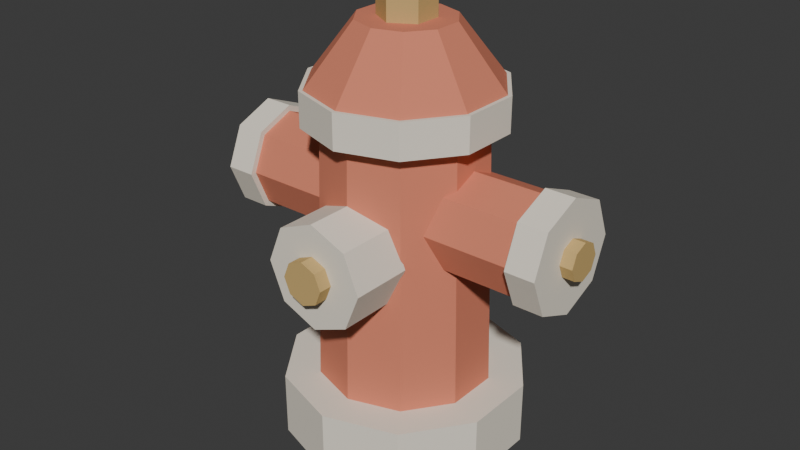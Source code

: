 # Source: hydrant.blend  (saved by Blender 5.1.30; exported with 4.5.12 LTS)
import bpy
from mathutils import Matrix  # noqa: F401  (used for matrix-valued properties, if any)

bpy.ops.wm.read_factory_settings(use_empty=True)
scene = bpy.context.scene
scene.name = 'Scene'

# ---- collections
col_collection = bpy.data.collections.new('Collection'); scene.collection.children.link(col_collection)

# ---- materials (node trees are filled in below, after node groups)
mat_cream_006 = bpy.data.materials.new('Cream.006')
mat_cream_006.diffuse_color = (0.8714, 0.807, 0.6867, 1.0)
mat_coral_006 = bpy.data.materials.new('Coral.006')
mat_coral_006.diffuse_color = (0.7157, 0.2307, 0.1413, 1.0)
mat_brass_006 = bpy.data.materials.new('Brass.006')
mat_brass_006.diffuse_color = (0.6172, 0.4233, 0.1651, 1.0)

# ---- material node trees
mat_cream_006.use_nodes = True; mat_cream_006.node_tree.nodes.clear()
_N = mat_cream_006.node_tree.nodes; _L = mat_cream_006.node_tree.links
n0 = _N.new('ShaderNodeBsdfPrincipled'); n0.name = 'Principled BSDF'; n0.location = (-200, 100)
n0.inputs[0].default_value = (0.8714, 0.807, 0.6867, 1.0)
n0.inputs[2].default_value = 0.86
n0.inputs[13].default_value = 0.22
n1 = _N.new('ShaderNodeOutputMaterial'); n1.name = 'Material Output'; n1.location = (200, 100)
_L.new(n0.outputs[0], n1.inputs[0])
n1.is_active_output = True
mat_coral_006.use_nodes = True; mat_coral_006.node_tree.nodes.clear()
_N = mat_coral_006.node_tree.nodes; _L = mat_coral_006.node_tree.links
n0 = _N.new('ShaderNodeBsdfPrincipled'); n0.name = 'Principled BSDF'; n0.location = (-200, 100)
n0.inputs[0].default_value = (0.7157, 0.2307, 0.1413, 1.0)
n0.inputs[2].default_value = 0.86
n0.inputs[13].default_value = 0.22
n1 = _N.new('ShaderNodeOutputMaterial'); n1.name = 'Material Output'; n1.location = (200, 100)
_L.new(n0.outputs[0], n1.inputs[0])
n1.is_active_output = True
mat_brass_006.use_nodes = True; mat_brass_006.node_tree.nodes.clear()
_N = mat_brass_006.node_tree.nodes; _L = mat_brass_006.node_tree.links
n0 = _N.new('ShaderNodeBsdfPrincipled'); n0.name = 'Principled BSDF'; n0.location = (-200, 100)
n0.inputs[0].default_value = (0.6172, 0.4233, 0.1651, 1.0)
n0.inputs[2].default_value = 0.86
n0.inputs[13].default_value = 0.22
n1 = _N.new('ShaderNodeOutputMaterial'); n1.name = 'Material Output'; n1.location = (200, 100)
_L.new(n0.outputs[0], n1.inputs[0])
n1.is_active_output = True

# ---- world
world_world = bpy.data.worlds.new('World'); scene.world = world_world
world_world.use_nodes = True; world_world.node_tree.nodes.clear()
_N = world_world.node_tree.nodes; _L = world_world.node_tree.links
n0 = _N.new('ShaderNodeOutputWorld'); n0.name = 'World Output'; n0.location = (200, 100)
n1 = _N.new('ShaderNodeBackground'); n1.name = 'Background'; n1.location = (-200, 100)
n1.inputs[0].default_value = (0.05088, 0.05088, 0.05088, 1.0)
_L.new(n1.outputs[0], n0.inputs[0])
n0.is_active_output = True
world_world.color = (0.05088, 0.05088, 0.05088)
world_world.sun_shadow_jitter_overblur = 0.0

# ---- meshes
me_cone_100 = bpy.data.meshes.new('Cone.100')
me_cone_100.from_pydata([(0.0, 0.245, -0.065), (0.0, 0.245, 0.065), (0.144, 0.1982, -0.065), (0.144, 0.1982, 0.065), (0.233, 0.07571, -0.065), (0.233, 0.07571, 0.065), (0.233, -0.07571, -0.065), (0.233, -0.07571, 0.065), (0.144, -0.1982, -0.065), (0.144, -0.1982, 0.065), (0.0, -0.245, -0.065), (0.0, -0.245, 0.065), (-0.144, -0.1982, -0.065), (-0.144, -0.1982, 0.065), (-0.233, -0.07571, -0.065), (-0.233, -0.07571, 0.065), (-0.233, 0.07571, -0.065), (-0.233, 0.07571, 0.065), (-0.144, 0.1982, -0.065), (-0.144, 0.1982, 0.065)], [], [(0, 1, 3, 2), (2, 3, 5, 4), (4, 5, 7, 6), (6, 7, 9, 8), (8, 9, 11, 10), (10, 11, 13, 12), (12, 13, 15, 14), (14, 15, 17, 16), (3, 1, 19, 17, 15, 13, 11, 9, 7, 5), (16, 17, 19, 18), (18, 19, 1, 0), (0, 2, 4, 6, 8, 10, 12, 14, 16, 18)])
_uv = me_cone_100.uv_layers.new(name='UVMap')
_uv.uv.foreach_set('vector', [1.0, 0.5, 1.0, 1.0, 0.9, 1.0, 0.9, 0.5, 0.9, 0.5, 0.9, 1.0, 0.8, 1.0, 0.8, 0.5, 0.8, 0.5, 0.8, 1.0, 0.7, 1.0, 0.7, 0.5, 0.7, 0.5, 0.7, 1.0, 0.6, 1.0, 0.6, 0.5, 0.6, 0.5, 0.6, 1.0, 0.5, 1.0, 0.5, 0.5, 0.5, 0.5, 0.5, 1.0, 0.4, 1.0, 0.4, 0.5, 0.4, 0.5, 0.4, 1.0, 0.3, 1.0, 0.3, 0.5, 0.3, 0.5, 0.3, 1.0, 0.2, 1.0, 0.2, 0.5, 0.3911, 0.4442, 0.25, 0.49, 0.1089, 0.4442, 0.02175, 0.3242, 0.02175, 0.1758, 0.1089, 0.05584, 0.25, 0.01, 0.3911, 0.05584, 0.4783, 0.1758, 0.4783, 0.3242, 0.2, 0.5, 0.2, 1.0, 0.1, 1.0, 0.1, 0.5, 0.1, 0.5, 0.1, 1.0, -7.451e-08, 1.0, -7.451e-08, 0.5, 0.75, 0.49, 0.8911, 0.4442, 0.9783, 0.3242, 0.9783, 0.1758, 0.8911, 0.05584, 0.75, 0.01, 0.6089, 0.05584, 0.5217, 0.1758, 0.5217, 0.3242, 0.6089, 0.4442])
me_cone_100.materials.append(mat_cream_006)
me_cone_100.update()
me_cone_101 = bpy.data.meshes.new('Cone.101')
me_cone_101.from_pydata([(0.0, 0.175, -0.275), (0.0, 0.16, 0.275), (0.1029, 0.1416, -0.275), (0.09405, 0.1294, 0.275), (0.1664, 0.05408, -0.275), (0.1522, 0.04944, 0.275), (0.1664, -0.05408, -0.275), (0.1522, -0.04944, 0.275), (0.1029, -0.1416, -0.275), (0.09405, -0.1294, 0.275), (0.0, -0.175, -0.275), (0.0, -0.16, 0.275), (-0.1029, -0.1416, -0.275), (-0.09405, -0.1294, 0.275), (-0.1664, -0.05408, -0.275), (-0.1522, -0.04944, 0.275), (-0.1664, 0.05408, -0.275), (-0.1522, 0.04944, 0.275), (-0.1029, 0.1416, -0.275), (-0.09405, 0.1294, 0.275)], [], [(0, 1, 3, 2), (2, 3, 5, 4), (4, 5, 7, 6), (6, 7, 9, 8), (8, 9, 11, 10), (10, 11, 13, 12), (12, 13, 15, 14), (14, 15, 17, 16), (3, 1, 19, 17, 15, 13, 11, 9, 7, 5), (16, 17, 19, 18), (18, 19, 1, 0), (0, 2, 4, 6, 8, 10, 12, 14, 16, 18)])
_uv = me_cone_101.uv_layers.new(name='UVMap')
_uv.uv.foreach_set('vector', [1.0, 0.5, 1.0, 1.0, 0.9, 1.0, 0.9, 0.5, 0.9, 0.5, 0.9, 1.0, 0.8, 1.0, 0.8, 0.5, 0.8, 0.5, 0.8, 1.0, 0.7, 1.0, 0.7, 0.5, 0.7, 0.5, 0.7, 1.0, 0.6, 1.0, 0.6, 0.5, 0.6, 0.5, 0.6, 1.0, 0.5, 1.0, 0.5, 0.5, 0.5, 0.5, 0.5, 1.0, 0.4, 1.0, 0.4, 0.5, 0.4, 0.5, 0.4, 1.0, 0.3, 1.0, 0.3, 0.5, 0.3, 0.5, 0.3, 1.0, 0.2, 1.0, 0.2, 0.5, 0.3911, 0.4442, 0.25, 0.49, 0.1089, 0.4442, 0.02175, 0.3242, 0.02175, 0.1758, 0.1089, 0.05584, 0.25, 0.01, 0.3911, 0.05584, 0.4783, 0.1758, 0.4783, 0.3242, 0.2, 0.5, 0.2, 1.0, 0.1, 1.0, 0.1, 0.5, 0.1, 0.5, 0.1, 1.0, -7.451e-08, 1.0, -7.451e-08, 0.5, 0.75, 0.49, 0.8911, 0.4442, 0.9783, 0.3242, 0.9783, 0.1758, 0.8911, 0.05584, 0.75, 0.01, 0.6089, 0.05584, 0.5217, 0.1758, 0.5217, 0.3242, 0.6089, 0.4442])
me_cone_101.materials.append(mat_coral_006)
me_cone_101.update()
me_cone_102 = bpy.data.meshes.new('Cone.102')
me_cone_102.from_pydata([(0.0, 0.195, -0.035), (0.0, 0.195, 0.035), (0.1146, 0.1578, -0.035), (0.1146, 0.1578, 0.035), (0.1855, 0.06026, -0.035), (0.1855, 0.06026, 0.035), (0.1855, -0.06026, -0.035), (0.1855, -0.06026, 0.035), (0.1146, -0.1578, -0.035), (0.1146, -0.1578, 0.035), (0.0, -0.195, -0.035), (0.0, -0.195, 0.035), (-0.1146, -0.1578, -0.035), (-0.1146, -0.1578, 0.035), (-0.1855, -0.06026, -0.035), (-0.1855, -0.06026, 0.035), (-0.1855, 0.06026, -0.035), (-0.1855, 0.06026, 0.035), (-0.1146, 0.1578, -0.035), (-0.1146, 0.1578, 0.035)], [], [(0, 1, 3, 2), (2, 3, 5, 4), (4, 5, 7, 6), (6, 7, 9, 8), (8, 9, 11, 10), (10, 11, 13, 12), (12, 13, 15, 14), (14, 15, 17, 16), (3, 1, 19, 17, 15, 13, 11, 9, 7, 5), (16, 17, 19, 18), (18, 19, 1, 0), (0, 2, 4, 6, 8, 10, 12, 14, 16, 18)])
_uv = me_cone_102.uv_layers.new(name='UVMap')
_uv.uv.foreach_set('vector', [1.0, 0.5, 1.0, 1.0, 0.9, 1.0, 0.9, 0.5, 0.9, 0.5, 0.9, 1.0, 0.8, 1.0, 0.8, 0.5, 0.8, 0.5, 0.8, 1.0, 0.7, 1.0, 0.7, 0.5, 0.7, 0.5, 0.7, 1.0, 0.6, 1.0, 0.6, 0.5, 0.6, 0.5, 0.6, 1.0, 0.5, 1.0, 0.5, 0.5, 0.5, 0.5, 0.5, 1.0, 0.4, 1.0, 0.4, 0.5, 0.4, 0.5, 0.4, 1.0, 0.3, 1.0, 0.3, 0.5, 0.3, 0.5, 0.3, 1.0, 0.2, 1.0, 0.2, 0.5, 0.3911, 0.4442, 0.25, 0.49, 0.1089, 0.4442, 0.02175, 0.3242, 0.02175, 0.1758, 0.1089, 0.05584, 0.25, 0.01, 0.3911, 0.05584, 0.4783, 0.1758, 0.4783, 0.3242, 0.2, 0.5, 0.2, 1.0, 0.1, 1.0, 0.1, 0.5, 0.1, 0.5, 0.1, 1.0, -7.451e-08, 1.0, -7.451e-08, 0.5, 0.75, 0.49, 0.8911, 0.4442, 0.9783, 0.3242, 0.9783, 0.1758, 0.8911, 0.05584, 0.75, 0.01, 0.6089, 0.05584, 0.5217, 0.1758, 0.5217, 0.3242, 0.6089, 0.4442])
me_cone_102.materials.append(mat_cream_006)
me_cone_102.update()
me_cone_103 = bpy.data.meshes.new('Cone.103')
me_cone_103.from_pydata([(0.0, 0.195, -0.065), (0.0, 0.095, 0.065), (0.1146, 0.1578, -0.065), (0.05584, 0.07686, 0.065), (0.1855, 0.06026, -0.065), (0.09035, 0.02936, 0.065), (0.1855, -0.06026, -0.065), (0.09035, -0.02936, 0.065), (0.1146, -0.1578, -0.065), (0.05584, -0.07686, 0.065), (0.0, -0.195, -0.065), (0.0, -0.095, 0.065), (-0.1146, -0.1578, -0.065), (-0.05584, -0.07686, 0.065), (-0.1855, -0.06026, -0.065), (-0.09035, -0.02936, 0.065), (-0.1855, 0.06026, -0.065), (-0.09035, 0.02936, 0.065), (-0.1146, 0.1578, -0.065), (-0.05584, 0.07686, 0.065)], [], [(0, 1, 3, 2), (2, 3, 5, 4), (4, 5, 7, 6), (6, 7, 9, 8), (8, 9, 11, 10), (10, 11, 13, 12), (12, 13, 15, 14), (14, 15, 17, 16), (3, 1, 19, 17, 15, 13, 11, 9, 7, 5), (16, 17, 19, 18), (18, 19, 1, 0), (0, 2, 4, 6, 8, 10, 12, 14, 16, 18)])
_uv = me_cone_103.uv_layers.new(name='UVMap')
_uv.uv.foreach_set('vector', [1.0, 0.5, 1.0, 1.0, 0.9, 1.0, 0.9, 0.5, 0.9, 0.5, 0.9, 1.0, 0.8, 1.0, 0.8, 0.5, 0.8, 0.5, 0.8, 1.0, 0.7, 1.0, 0.7, 0.5, 0.7, 0.5, 0.7, 1.0, 0.6, 1.0, 0.6, 0.5, 0.6, 0.5, 0.6, 1.0, 0.5, 1.0, 0.5, 0.5, 0.5, 0.5, 0.5, 1.0, 0.4, 1.0, 0.4, 0.5, 0.4, 0.5, 0.4, 1.0, 0.3, 1.0, 0.3, 0.5, 0.3, 0.5, 0.3, 1.0, 0.2, 1.0, 0.2, 0.5, 0.3911, 0.4442, 0.25, 0.49, 0.1089, 0.4442, 0.02175, 0.3242, 0.02175, 0.1758, 0.1089, 0.05584, 0.25, 0.01, 0.3911, 0.05584, 0.4783, 0.1758, 0.4783, 0.3242, 0.2, 0.5, 0.2, 1.0, 0.1, 1.0, 0.1, 0.5, 0.1, 0.5, 0.1, 1.0, -7.451e-08, 1.0, -7.451e-08, 0.5, 0.75, 0.49, 0.8911, 0.4442, 0.9783, 0.3242, 0.9783, 0.1758, 0.8911, 0.05584, 0.75, 0.01, 0.6089, 0.05584, 0.5217, 0.1758, 0.5217, 0.3242, 0.6089, 0.4442])
me_cone_103.materials.append(mat_coral_006)
me_cone_103.update()
me_cone_104 = bpy.data.meshes.new('Cone.104')
me_cone_104.from_pydata([(0.0, 0.055, -0.0275), (0.0, 0.055, 0.0275), (0.04763, 0.0275, -0.0275), (0.04763, 0.0275, 0.0275), (0.04763, -0.0275, -0.0275), (0.04763, -0.0275, 0.0275), (0.0, -0.055, -0.0275), (0.0, -0.055, 0.0275), (-0.04763, -0.0275, -0.0275), (-0.04763, -0.0275, 0.0275), (-0.04763, 0.0275, -0.0275), (-0.04763, 0.0275, 0.0275)], [], [(0, 1, 3, 2), (2, 3, 5, 4), (4, 5, 7, 6), (6, 7, 9, 8), (3, 1, 11, 9, 7, 5), (8, 9, 11, 10), (10, 11, 1, 0), (0, 2, 4, 6, 8, 10)])
_uv = me_cone_104.uv_layers.new(name='UVMap')
_uv.uv.foreach_set('vector', [1.0, 0.5, 1.0, 1.0, 0.8333, 1.0, 0.8333, 0.5, 0.8333, 0.5, 0.8333, 1.0, 0.6667, 1.0, 0.6667, 0.5, 0.6667, 0.5, 0.6667, 1.0, 0.5, 1.0, 0.5, 0.5, 0.5, 0.5, 0.5, 1.0, 0.3333, 1.0, 0.3333, 0.5, 0.4578, 0.37, 0.25, 0.49, 0.04215, 0.37, 0.04215, 0.13, 0.25, 0.01, 0.4578, 0.13, 0.3333, 0.5, 0.3333, 1.0, 0.1667, 1.0, 0.1667, 0.5, 0.1667, 0.5, 0.1667, 1.0, -8.941e-08, 1.0, -8.941e-08, 0.5, 0.75, 0.49, 0.9578, 0.37, 0.9578, 0.13, 0.75, 0.01, 0.5422, 0.13, 0.5422, 0.37])
me_cone_104.materials.append(mat_brass_006)
me_cone_104.update()
me_cone_105 = bpy.data.meshes.new('Cone.105')
me_cone_105.from_pydata([(0.0, 0.1, -0.095), (0.0, 0.1, 0.095), (0.07071, 0.07071, -0.095), (0.07071, 0.07071, 0.095), (0.1, 0.0, -0.095), (0.1, 0.0, 0.095), (0.07071, -0.07071, -0.095), (0.07071, -0.07071, 0.095), (0.0, -0.1, -0.095), (0.0, -0.1, 0.095), (-0.07071, -0.07071, -0.095), (-0.07071, -0.07071, 0.095), (-0.1, 0.0, -0.095), (-0.1, 0.0, 0.095), (-0.07071, 0.07071, -0.095), (-0.07071, 0.07071, 0.095)], [], [(0, 1, 3, 2), (2, 3, 5, 4), (4, 5, 7, 6), (6, 7, 9, 8), (8, 9, 11, 10), (10, 11, 13, 12), (3, 1, 15, 13, 11, 9, 7, 5), (12, 13, 15, 14), (14, 15, 1, 0), (0, 2, 4, 6, 8, 10, 12, 14)])
_uv = me_cone_105.uv_layers.new(name='UVMap')
_uv.uv.foreach_set('vector', [1.0, 0.5, 1.0, 1.0, 0.875, 1.0, 0.875, 0.5, 0.875, 0.5, 0.875, 1.0, 0.75, 1.0, 0.75, 0.5, 0.75, 0.5, 0.75, 1.0, 0.625, 1.0, 0.625, 0.5, 0.625, 0.5, 0.625, 1.0, 0.5, 1.0, 0.5, 0.5, 0.5, 0.5, 0.5, 1.0, 0.375, 1.0, 0.375, 0.5, 0.375, 0.5, 0.375, 1.0, 0.25, 1.0, 0.25, 0.5, 0.4197, 0.4197, 0.25, 0.49, 0.08029, 0.4197, 0.01, 0.25, 0.08029, 0.08029, 0.25, 0.01, 0.4197, 0.08029, 0.49, 0.25, 0.25, 0.5, 0.25, 1.0, 0.125, 1.0, 0.125, 0.5, 0.125, 0.5, 0.125, 1.0, 0.0, 1.0, 0.0, 0.5, 0.75, 0.49, 0.9197, 0.4197, 0.99, 0.25, 0.9197, 0.08029, 0.75, 0.01, 0.5803, 0.08029, 0.51, 0.25, 0.5803, 0.4197])
me_cone_105.materials.append(mat_coral_006)
me_cone_105.update()
me_cone_106 = bpy.data.meshes.new('Cone.106')
me_cone_106.from_pydata([(0.0, 0.112, -0.03), (0.0, 0.112, 0.03), (0.0792, 0.0792, -0.03), (0.0792, 0.0792, 0.03), (0.112, 0.0, -0.03), (0.112, 0.0, 0.03), (0.0792, -0.0792, -0.03), (0.0792, -0.0792, 0.03), (0.0, -0.112, -0.03), (0.0, -0.112, 0.03), (-0.0792, -0.0792, -0.03), (-0.0792, -0.0792, 0.03), (-0.112, 0.0, -0.03), (-0.112, 0.0, 0.03), (-0.0792, 0.0792, -0.03), (-0.0792, 0.0792, 0.03)], [], [(0, 1, 3, 2), (2, 3, 5, 4), (4, 5, 7, 6), (6, 7, 9, 8), (8, 9, 11, 10), (10, 11, 13, 12), (3, 1, 15, 13, 11, 9, 7, 5), (12, 13, 15, 14), (14, 15, 1, 0), (0, 2, 4, 6, 8, 10, 12, 14)])
_uv = me_cone_106.uv_layers.new(name='UVMap')
_uv.uv.foreach_set('vector', [1.0, 0.5, 1.0, 1.0, 0.875, 1.0, 0.875, 0.5, 0.875, 0.5, 0.875, 1.0, 0.75, 1.0, 0.75, 0.5, 0.75, 0.5, 0.75, 1.0, 0.625, 1.0, 0.625, 0.5, 0.625, 0.5, 0.625, 1.0, 0.5, 1.0, 0.5, 0.5, 0.5, 0.5, 0.5, 1.0, 0.375, 1.0, 0.375, 0.5, 0.375, 0.5, 0.375, 1.0, 0.25, 1.0, 0.25, 0.5, 0.4197, 0.4197, 0.25, 0.49, 0.08029, 0.4197, 0.01, 0.25, 0.08029, 0.08029, 0.25, 0.01, 0.4197, 0.08029, 0.49, 0.25, 0.25, 0.5, 0.25, 1.0, 0.125, 1.0, 0.125, 0.5, 0.125, 0.5, 0.125, 1.0, 0.0, 1.0, 0.0, 0.5, 0.75, 0.49, 0.9197, 0.4197, 0.99, 0.25, 0.9197, 0.08029, 0.75, 0.01, 0.5803, 0.08029, 0.51, 0.25, 0.5803, 0.4197])
me_cone_106.materials.append(mat_cream_006)
me_cone_106.update()
me_cone_107 = bpy.data.meshes.new('Cone.107')
me_cone_107.from_pydata([(0.0, 0.037, -0.0125), (0.0, 0.037, 0.0125), (0.02616, 0.02616, -0.0125), (0.02616, 0.02616, 0.0125), (0.037, 0.0, -0.0125), (0.037, 0.0, 0.0125), (0.02616, -0.02616, -0.0125), (0.02616, -0.02616, 0.0125), (0.0, -0.037, -0.0125), (0.0, -0.037, 0.0125), (-0.02616, -0.02616, -0.0125), (-0.02616, -0.02616, 0.0125), (-0.037, 0.0, -0.0125), (-0.037, 0.0, 0.0125), (-0.02616, 0.02616, -0.0125), (-0.02616, 0.02616, 0.0125)], [], [(0, 1, 3, 2), (2, 3, 5, 4), (4, 5, 7, 6), (6, 7, 9, 8), (8, 9, 11, 10), (10, 11, 13, 12), (3, 1, 15, 13, 11, 9, 7, 5), (12, 13, 15, 14), (14, 15, 1, 0), (0, 2, 4, 6, 8, 10, 12, 14)])
_uv = me_cone_107.uv_layers.new(name='UVMap')
_uv.uv.foreach_set('vector', [1.0, 0.5, 1.0, 1.0, 0.875, 1.0, 0.875, 0.5, 0.875, 0.5, 0.875, 1.0, 0.75, 1.0, 0.75, 0.5, 0.75, 0.5, 0.75, 1.0, 0.625, 1.0, 0.625, 0.5, 0.625, 0.5, 0.625, 1.0, 0.5, 1.0, 0.5, 0.5, 0.5, 0.5, 0.5, 1.0, 0.375, 1.0, 0.375, 0.5, 0.375, 0.5, 0.375, 1.0, 0.25, 1.0, 0.25, 0.5, 0.4197, 0.4197, 0.25, 0.49, 0.08029, 0.4197, 0.01, 0.25, 0.08029, 0.08029, 0.25, 0.01, 0.4197, 0.08029, 0.49, 0.25, 0.25, 0.5, 0.25, 1.0, 0.125, 1.0, 0.125, 0.5, 0.125, 0.5, 0.125, 1.0, 0.0, 1.0, 0.0, 0.5, 0.75, 0.49, 0.9197, 0.4197, 0.99, 0.25, 0.9197, 0.08029, 0.75, 0.01, 0.5803, 0.08029, 0.51, 0.25, 0.5803, 0.4197])
me_cone_107.materials.append(mat_brass_006)
me_cone_107.update()
me_cone_108 = bpy.data.meshes.new('Cone.108')
me_cone_108.from_pydata([(0.0, 0.1, -0.095), (0.0, 0.1, 0.095), (0.07071, 0.07071, -0.095), (0.07071, 0.07071, 0.095), (0.1, 0.0, -0.095), (0.1, 0.0, 0.095), (0.07071, -0.07071, -0.095), (0.07071, -0.07071, 0.095), (0.0, -0.1, -0.095), (0.0, -0.1, 0.095), (-0.07071, -0.07071, -0.095), (-0.07071, -0.07071, 0.095), (-0.1, 0.0, -0.095), (-0.1, 0.0, 0.095), (-0.07071, 0.07071, -0.095), (-0.07071, 0.07071, 0.095)], [], [(0, 1, 3, 2), (2, 3, 5, 4), (4, 5, 7, 6), (6, 7, 9, 8), (8, 9, 11, 10), (10, 11, 13, 12), (3, 1, 15, 13, 11, 9, 7, 5), (12, 13, 15, 14), (14, 15, 1, 0), (0, 2, 4, 6, 8, 10, 12, 14)])
_uv = me_cone_108.uv_layers.new(name='UVMap')
_uv.uv.foreach_set('vector', [1.0, 0.5, 1.0, 1.0, 0.875, 1.0, 0.875, 0.5, 0.875, 0.5, 0.875, 1.0, 0.75, 1.0, 0.75, 0.5, 0.75, 0.5, 0.75, 1.0, 0.625, 1.0, 0.625, 0.5, 0.625, 0.5, 0.625, 1.0, 0.5, 1.0, 0.5, 0.5, 0.5, 0.5, 0.5, 1.0, 0.375, 1.0, 0.375, 0.5, 0.375, 0.5, 0.375, 1.0, 0.25, 1.0, 0.25, 0.5, 0.4197, 0.4197, 0.25, 0.49, 0.08029, 0.4197, 0.01, 0.25, 0.08029, 0.08029, 0.25, 0.01, 0.4197, 0.08029, 0.49, 0.25, 0.25, 0.5, 0.25, 1.0, 0.125, 1.0, 0.125, 0.5, 0.125, 0.5, 0.125, 1.0, 0.0, 1.0, 0.0, 0.5, 0.75, 0.49, 0.9197, 0.4197, 0.99, 0.25, 0.9197, 0.08029, 0.75, 0.01, 0.5803, 0.08029, 0.51, 0.25, 0.5803, 0.4197])
me_cone_108.materials.append(mat_coral_006)
me_cone_108.update()
me_cone_109 = bpy.data.meshes.new('Cone.109')
me_cone_109.from_pydata([(0.0, 0.112, -0.03), (0.0, 0.112, 0.03), (0.0792, 0.0792, -0.03), (0.0792, 0.0792, 0.03), (0.112, 0.0, -0.03), (0.112, 0.0, 0.03), (0.0792, -0.0792, -0.03), (0.0792, -0.0792, 0.03), (0.0, -0.112, -0.03), (0.0, -0.112, 0.03), (-0.0792, -0.0792, -0.03), (-0.0792, -0.0792, 0.03), (-0.112, 0.0, -0.03), (-0.112, 0.0, 0.03), (-0.0792, 0.0792, -0.03), (-0.0792, 0.0792, 0.03)], [], [(0, 1, 3, 2), (2, 3, 5, 4), (4, 5, 7, 6), (6, 7, 9, 8), (8, 9, 11, 10), (10, 11, 13, 12), (3, 1, 15, 13, 11, 9, 7, 5), (12, 13, 15, 14), (14, 15, 1, 0), (0, 2, 4, 6, 8, 10, 12, 14)])
_uv = me_cone_109.uv_layers.new(name='UVMap')
_uv.uv.foreach_set('vector', [1.0, 0.5, 1.0, 1.0, 0.875, 1.0, 0.875, 0.5, 0.875, 0.5, 0.875, 1.0, 0.75, 1.0, 0.75, 0.5, 0.75, 0.5, 0.75, 1.0, 0.625, 1.0, 0.625, 0.5, 0.625, 0.5, 0.625, 1.0, 0.5, 1.0, 0.5, 0.5, 0.5, 0.5, 0.5, 1.0, 0.375, 1.0, 0.375, 0.5, 0.375, 0.5, 0.375, 1.0, 0.25, 1.0, 0.25, 0.5, 0.4197, 0.4197, 0.25, 0.49, 0.08029, 0.4197, 0.01, 0.25, 0.08029, 0.08029, 0.25, 0.01, 0.4197, 0.08029, 0.49, 0.25, 0.25, 0.5, 0.25, 1.0, 0.125, 1.0, 0.125, 0.5, 0.125, 0.5, 0.125, 1.0, 0.0, 1.0, 0.0, 0.5, 0.75, 0.49, 0.9197, 0.4197, 0.99, 0.25, 0.9197, 0.08029, 0.75, 0.01, 0.5803, 0.08029, 0.51, 0.25, 0.5803, 0.4197])
me_cone_109.materials.append(mat_cream_006)
me_cone_109.update()
me_cone_110 = bpy.data.meshes.new('Cone.110')
me_cone_110.from_pydata([(0.0, 0.037, -0.0125), (0.0, 0.037, 0.0125), (0.02616, 0.02616, -0.0125), (0.02616, 0.02616, 0.0125), (0.037, 0.0, -0.0125), (0.037, 0.0, 0.0125), (0.02616, -0.02616, -0.0125), (0.02616, -0.02616, 0.0125), (0.0, -0.037, -0.0125), (0.0, -0.037, 0.0125), (-0.02616, -0.02616, -0.0125), (-0.02616, -0.02616, 0.0125), (-0.037, 0.0, -0.0125), (-0.037, 0.0, 0.0125), (-0.02616, 0.02616, -0.0125), (-0.02616, 0.02616, 0.0125)], [], [(0, 1, 3, 2), (2, 3, 5, 4), (4, 5, 7, 6), (6, 7, 9, 8), (8, 9, 11, 10), (10, 11, 13, 12), (3, 1, 15, 13, 11, 9, 7, 5), (12, 13, 15, 14), (14, 15, 1, 0), (0, 2, 4, 6, 8, 10, 12, 14)])
_uv = me_cone_110.uv_layers.new(name='UVMap')
_uv.uv.foreach_set('vector', [1.0, 0.5, 1.0, 1.0, 0.875, 1.0, 0.875, 0.5, 0.875, 0.5, 0.875, 1.0, 0.75, 1.0, 0.75, 0.5, 0.75, 0.5, 0.75, 1.0, 0.625, 1.0, 0.625, 0.5, 0.625, 0.5, 0.625, 1.0, 0.5, 1.0, 0.5, 0.5, 0.5, 0.5, 0.5, 1.0, 0.375, 1.0, 0.375, 0.5, 0.375, 0.5, 0.375, 1.0, 0.25, 1.0, 0.25, 0.5, 0.4197, 0.4197, 0.25, 0.49, 0.08029, 0.4197, 0.01, 0.25, 0.08029, 0.08029, 0.25, 0.01, 0.4197, 0.08029, 0.49, 0.25, 0.25, 0.5, 0.25, 1.0, 0.125, 1.0, 0.125, 0.5, 0.125, 0.5, 0.125, 1.0, 0.0, 1.0, 0.0, 0.5, 0.75, 0.49, 0.9197, 0.4197, 0.99, 0.25, 0.9197, 0.08029, 0.75, 0.01, 0.5803, 0.08029, 0.51, 0.25, 0.5803, 0.4197])
me_cone_110.materials.append(mat_brass_006)
me_cone_110.update()
me_cone_111 = bpy.data.meshes.new('Cone.111')
me_cone_111.from_pydata([(0.0, 0.105, -0.0625), (0.0, 0.105, 0.0625), (0.07425, 0.07425, -0.0625), (0.07425, 0.07425, 0.0625), (0.105, 0.0, -0.0625), (0.105, 0.0, 0.0625), (0.07425, -0.07425, -0.0625), (0.07425, -0.07425, 0.0625), (0.0, -0.105, -0.0625), (0.0, -0.105, 0.0625), (-0.07425, -0.07425, -0.0625), (-0.07425, -0.07425, 0.0625), (-0.105, 0.0, -0.0625), (-0.105, 0.0, 0.0625), (-0.07425, 0.07425, -0.0625), (-0.07425, 0.07425, 0.0625)], [], [(0, 1, 3, 2), (2, 3, 5, 4), (4, 5, 7, 6), (6, 7, 9, 8), (8, 9, 11, 10), (10, 11, 13, 12), (3, 1, 15, 13, 11, 9, 7, 5), (12, 13, 15, 14), (14, 15, 1, 0), (0, 2, 4, 6, 8, 10, 12, 14)])
_uv = me_cone_111.uv_layers.new(name='UVMap')
_uv.uv.foreach_set('vector', [1.0, 0.5, 1.0, 1.0, 0.875, 1.0, 0.875, 0.5, 0.875, 0.5, 0.875, 1.0, 0.75, 1.0, 0.75, 0.5, 0.75, 0.5, 0.75, 1.0, 0.625, 1.0, 0.625, 0.5, 0.625, 0.5, 0.625, 1.0, 0.5, 1.0, 0.5, 0.5, 0.5, 0.5, 0.5, 1.0, 0.375, 1.0, 0.375, 0.5, 0.375, 0.5, 0.375, 1.0, 0.25, 1.0, 0.25, 0.5, 0.4197, 0.4197, 0.25, 0.49, 0.08029, 0.4197, 0.01, 0.25, 0.08029, 0.08029, 0.25, 0.01, 0.4197, 0.08029, 0.49, 0.25, 0.25, 0.5, 0.25, 1.0, 0.125, 1.0, 0.125, 0.5, 0.125, 0.5, 0.125, 1.0, 0.0, 1.0, 0.0, 0.5, 0.75, 0.49, 0.9197, 0.4197, 0.99, 0.25, 0.9197, 0.08029, 0.75, 0.01, 0.5803, 0.08029, 0.51, 0.25, 0.5803, 0.4197])
me_cone_111.materials.append(mat_cream_006)
me_cone_111.update()
me_cone_112 = bpy.data.meshes.new('Cone.112')
me_cone_112.from_pydata([(0.0, 0.043, -0.0135), (0.0, 0.043, 0.0135), (0.03041, 0.03041, -0.0135), (0.03041, 0.03041, 0.0135), (0.043, 0.0, -0.0135), (0.043, 0.0, 0.0135), (0.03041, -0.03041, -0.0135), (0.03041, -0.03041, 0.0135), (0.0, -0.043, -0.0135), (0.0, -0.043, 0.0135), (-0.03041, -0.03041, -0.0135), (-0.03041, -0.03041, 0.0135), (-0.043, 0.0, -0.0135), (-0.043, 0.0, 0.0135), (-0.03041, 0.03041, -0.0135), (-0.03041, 0.03041, 0.0135)], [], [(0, 1, 3, 2), (2, 3, 5, 4), (4, 5, 7, 6), (6, 7, 9, 8), (8, 9, 11, 10), (10, 11, 13, 12), (3, 1, 15, 13, 11, 9, 7, 5), (12, 13, 15, 14), (14, 15, 1, 0), (0, 2, 4, 6, 8, 10, 12, 14)])
_uv = me_cone_112.uv_layers.new(name='UVMap')
_uv.uv.foreach_set('vector', [1.0, 0.5, 1.0, 1.0, 0.875, 1.0, 0.875, 0.5, 0.875, 0.5, 0.875, 1.0, 0.75, 1.0, 0.75, 0.5, 0.75, 0.5, 0.75, 1.0, 0.625, 1.0, 0.625, 0.5, 0.625, 0.5, 0.625, 1.0, 0.5, 1.0, 0.5, 0.5, 0.5, 0.5, 0.5, 1.0, 0.375, 1.0, 0.375, 0.5, 0.375, 0.5, 0.375, 1.0, 0.25, 1.0, 0.25, 0.5, 0.4197, 0.4197, 0.25, 0.49, 0.08029, 0.4197, 0.01, 0.25, 0.08029, 0.08029, 0.25, 0.01, 0.4197, 0.08029, 0.49, 0.25, 0.25, 0.5, 0.25, 1.0, 0.125, 1.0, 0.125, 0.5, 0.125, 0.5, 0.125, 1.0, 0.0, 1.0, 0.0, 0.5, 0.75, 0.49, 0.9197, 0.4197, 0.99, 0.25, 0.9197, 0.08029, 0.75, 0.01, 0.5803, 0.08029, 0.51, 0.25, 0.5803, 0.4197])
me_cone_112.materials.append(mat_brass_006)
me_cone_112.update()

# ---- objects
ob_lowcar_hydrant = bpy.data.objects.new('Lowcar_hydrant', None)
ob_cream_hydrant_foot = bpy.data.objects.new('Cream_hydrant_foot', me_cone_100)
ob_coral_hydrant_body = bpy.data.objects.new('Coral_hydrant_body', me_cone_101)
ob_cream_top_collar = bpy.data.objects.new('Cream_top_collar', me_cone_102)
ob_faceted_coral_cap = bpy.data.objects.new('Faceted_coral_cap', me_cone_103)
ob_brass_top_nut = bpy.data.objects.new('Brass_top_nut', me_cone_104)
ob_coral_side_outlet = bpy.data.objects.new('Coral_side_outlet', me_cone_105)
ob_cream_side_cap = bpy.data.objects.new('Cream_side_cap', me_cone_106)
ob_brass_side_nut = bpy.data.objects.new('Brass_side_nut', me_cone_107)
ob_coral_side_outlet_001 = bpy.data.objects.new('Coral_side_outlet.001', me_cone_108)
ob_cream_side_cap_001 = bpy.data.objects.new('Cream_side_cap.001', me_cone_109)
ob_brass_side_nut_001 = bpy.data.objects.new('Brass_side_nut.001', me_cone_110)
ob_cream_front_outlet = bpy.data.objects.new('Cream_front_outlet', me_cone_111)
ob_brass_front_nut = bpy.data.objects.new('Brass_front_nut', me_cone_112)

# ---- transforms, parenting, visibility, modifiers, constraints
ob_lowcar_hydrant.location = (0.0, 0.0, 0.0)
ob_cream_hydrant_foot.parent = ob_lowcar_hydrant
ob_cream_hydrant_foot.location = (0.0, 0.0, 0.065)
ob_coral_hydrant_body.parent = ob_lowcar_hydrant
ob_coral_hydrant_body.location = (0.0, 0.0, 0.39)
ob_cream_top_collar.parent = ob_lowcar_hydrant
ob_cream_top_collar.location = (0.0, 0.0, 0.685)
ob_faceted_coral_cap.parent = ob_lowcar_hydrant
ob_faceted_coral_cap.location = (0.0, 0.0, 0.775)
ob_brass_top_nut.parent = ob_lowcar_hydrant
ob_brass_top_nut.location = (0.0, 0.0, 0.855)
ob_coral_side_outlet.parent = ob_lowcar_hydrant
ob_coral_side_outlet.location = (-0.215, 0.0, 0.49)
ob_coral_side_outlet.rotation_euler = (1.571, -0.0, -1.571)
ob_cream_side_cap.parent = ob_lowcar_hydrant
ob_cream_side_cap.location = (-0.33, 0.0, 0.49)
ob_cream_side_cap.rotation_euler = (1.571, -0.0, -1.571)
ob_brass_side_nut.parent = ob_lowcar_hydrant
ob_brass_side_nut.location = (-0.3725, 0.0, 0.49)
ob_brass_side_nut.rotation_euler = (1.571, -0.0, -1.571)
ob_coral_side_outlet_001.parent = ob_lowcar_hydrant
ob_coral_side_outlet_001.location = (0.215, 0.0, 0.49)
ob_coral_side_outlet_001.rotation_euler = (1.571, -0.0, 1.571)
ob_cream_side_cap_001.parent = ob_lowcar_hydrant
ob_cream_side_cap_001.location = (0.33, 0.0, 0.49)
ob_cream_side_cap_001.rotation_euler = (1.571, -0.0, 1.571)
ob_brass_side_nut_001.parent = ob_lowcar_hydrant
ob_brass_side_nut_001.location = (0.3725, 0.0, 0.49)
ob_brass_side_nut_001.rotation_euler = (1.571, -0.0, 1.571)
ob_cream_front_outlet.parent = ob_lowcar_hydrant
ob_cream_front_outlet.location = (0.0, -0.1925, 0.43)
ob_cream_front_outlet.rotation_euler = (1.571, -0.0, 0.0)
ob_brass_front_nut.parent = ob_lowcar_hydrant
ob_brass_front_nut.location = (0.0, -0.2685, 0.43)
ob_brass_front_nut.rotation_euler = (1.571, -0.0, 0.0)

# ---- collection membership
col_collection.objects.link(ob_lowcar_hydrant)
col_collection.objects.link(ob_cream_hydrant_foot)
col_collection.objects.link(ob_coral_hydrant_body)
col_collection.objects.link(ob_cream_top_collar)
col_collection.objects.link(ob_faceted_coral_cap)
col_collection.objects.link(ob_brass_top_nut)
col_collection.objects.link(ob_coral_side_outlet)
col_collection.objects.link(ob_cream_side_cap)
col_collection.objects.link(ob_brass_side_nut)
col_collection.objects.link(ob_coral_side_outlet_001)
col_collection.objects.link(ob_cream_side_cap_001)
col_collection.objects.link(ob_brass_side_nut_001)
col_collection.objects.link(ob_cream_front_outlet)
col_collection.objects.link(ob_brass_front_nut)

# ---- scene / render settings (as saved in the file)
scene.frame_start = 1; scene.frame_end = 250; scene.frame_set(1)
scene.render.engine = 'BLENDER_EEVEE_NEXT'
scene.render.bake_bias = 0.0
scene.render.bake_samples = 0
scene.cycles.sampling_pattern = 'TABULATED_SOBOL'
scene.eevee.use_volume_custom_range = False
bpy.context.view_layer.update()

# ---- added for rendering (the .blend has no active camera and no usable light): camera, sun
cam_auto = bpy.data.cameras.new('AutoCamera')
cam_auto.lens = 50.0
cam_auto.sensor_width = 36.0
cam_auto.clip_end = 1000.0
ob_auto_camera = bpy.data.objects.new('AutoCamera', cam_auto)
scene.collection.objects.link(ob_auto_camera)
ob_auto_camera.location = (1.18827, -1.44442, 1.39187)
ob_auto_camera.rotation_euler = (1.09748, -7.21219e-08, 0.694738)
scene.camera = ob_auto_camera
light_auto_sun = bpy.data.lights.new('AutoSun', 'SUN')
light_auto_sun.energy = 3.0
light_auto_sun.angle = 0.0523599
ob_auto_sun = bpy.data.objects.new('AutoSun', light_auto_sun)
scene.collection.objects.link(ob_auto_sun)
ob_auto_sun.rotation_euler = (0.872665, 0.174533, 0.523599)
bpy.context.view_layer.update()
